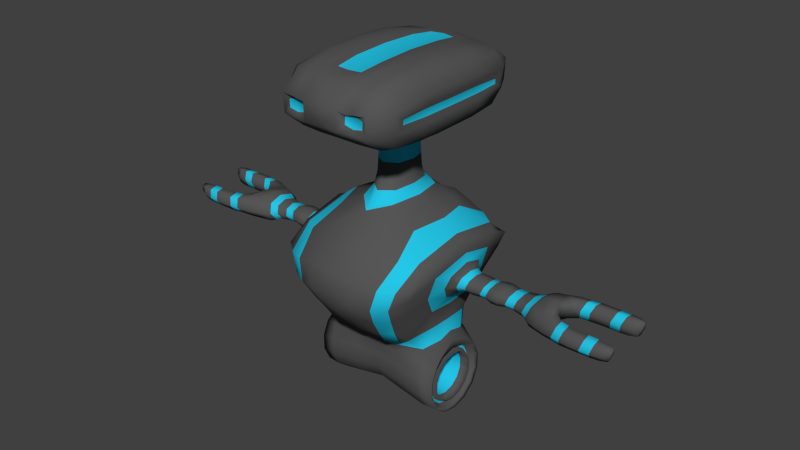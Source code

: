 # Source: helperBot.blend  (saved by Blender 2.75.0; exported with 4.5.12 LTS)
import bpy
from mathutils import Matrix  # noqa: F401  (used for matrix-valued properties, if any)

bpy.ops.wm.read_factory_settings(use_empty=True)
scene = bpy.context.scene
scene.name = 'Scene'

# ---- collections
col_collection_1 = bpy.data.collections.new('Collection 1'); scene.collection.children.link(col_collection_1)

# ---- materials (node trees are filled in below, after node groups)
mat_helperbody = bpy.data.materials.new('HelperBody')
mat_helperbody.alpha_threshold = 0.0
mat_helperbody.use_transparent_shadow = False
mat_helperbody.diffuse_color = (0.09463, 0.09463, 0.09463, 1.0)
mat_helperbody.roughness = 0.5
mat_helperlights = bpy.data.materials.new('HelperLights')
mat_helperlights.alpha_threshold = 0.0
mat_helperlights.use_transparent_shadow = False
mat_helperlights.diffuse_color = (0.01857, 0.5684, 0.8, 1.0)
mat_helperlights.specular_color = (0.0147, 0.7832, 1.0)
mat_helperlights.roughness = 0.5

# ---- material node trees

# ---- world
world_world = bpy.data.worlds.new('World'); scene.world = world_world
world_world.color = (0.05088, 0.05088, 0.05088)
world_world.use_sun_shadow = False
world_world.sun_shadow_jitter_overblur = 0.0
world_world.cycles.sampling_method = 'MANUAL'
world_world.cycles.sample_map_resolution = 256

# ---- meshes
me_torus = bpy.data.meshes.new('Torus')
me_torus.from_pydata([(2.566, 1.781e-05, -1.639), (2.152, 1.527e-06, -1.146), (1.048, -1.341e-07, -1.094), (2.167, -0.8232, 2.007), (2.566, 0.6025, -1.501), (2.152, 0.3751, -1.06), (1.048, 0.3519, -1.014), (1.579, 1.793, 1.803), (1.975, 1.127, 1.198), (0.9011, 1.403, -0.3167), (2.566, 1.086, -1.116), (2.152, 0.676, -0.8205), (1.048, 0.6341, -0.789), (2.566, 1.354, -0.5592), (2.152, 0.8429, -0.4739), (1.048, 0.7907, -0.4639), (2.315, 0.5533, 1.434), (2.316, -0.0002945, 1.57), (2.566, 1.354, 0.05882), (2.152, 0.8429, -0.08908), (1.048, 0.7907, -0.1029), (2.315, -0.5553, 1.433), (1.975, -1.127, 1.198), (2.016, -1.475, 0.1586), (2.558, 1.129, 0.5739), (2.152, 0.676, 0.2576), (1.048, 0.6341, 0.2223), (2.02, -0.6469, -1.496), (2.02, -1.166, -1.082), (2.506, 0.7572, 0.9395), (2.151, 0.3824, 0.4906), (1.048, 0.3519, 0.4473), (2.02, 0.6469, -1.496), (1.983, 1.324, 0.7251), (2.447, -0.0003668, 1.241), (2.145, -0.0001014, 0.5904), (1.048, 1.341e-07, 0.5276), (2.016, 1.475, 0.1586), (2.02, 1.454, -0.4841), (1.983, -1.325, 0.7244), (2.167, 0.8232, 2.007), (2.506, -0.7581, 0.9387), (2.151, -0.3824, 0.4906), (1.048, -0.3519, 0.4473), (2.02, 1.454e-05, -1.643), (2.02, -1.454, -0.4841), (2.558, -1.129, 0.5739), (2.152, -0.676, 0.2576), (1.048, -0.6341, 0.2223), (2.02, 1.166, -1.082), (2.566, -1.354, 0.05882), (2.152, -0.8429, -0.08908), (1.048, -0.7907, -0.1029), (2.566, -1.354, -0.5592), (2.152, -0.8429, -0.4739), (1.048, -0.7907, -0.4639), (2.566, -1.086, -1.116), (2.152, -0.676, -0.8205), (1.048, -0.6341, -0.789), (2.566, -0.6025, -1.501), (2.152, -0.3751, -1.06), (1.048, -0.3519, -1.014), (2.203, -0.000734, 2.021), (1.573, -1.96, 1.761), (0.9538, 2.721, 2.962), (0.9011, 4.709e-06, -1.435), (4.217, 0.3676, 3.574), (1.85, -2.682, 2.972), (2.505, 1.455, 3.594), (2.505, -1.554, 3.594), (2.258, 2.03, 3.232), (2.492, -0.0009613, 5.467), (2.642, 2.65, 4.513), (2.446, 1.945, 5.113), (2.788, -1.699, 4.987), (2.305, -3.005, 4.395), (0.9, -1.34, 0.7983), (0.8834, 1.442, 1.174), (0.9011, -1.403, -0.3167), (0.9011, 0.6242, -1.293), (1.135, -2.164, 1.708), (0.9011, -0.6242, -1.293), (0.8996, -1.421, 0.3069), (1.132, 1.868, 1.704), (0.8834, -1.49, 1.173), (0.8996, 1.421, 0.3069), (0.7394, -3.227, 2.971), (0.9011, 1.125, -0.8935), (0.9011, -1.125, -0.8935), (0.9, 1.34, 0.7983), (1.239, 1.294e-06, 6.184), (1.083, 3.172, 4.552), (1.229, 2.313, 5.507), (1.228, -2.378, 5.506), (1.04, -3.388, 4.542), (2.284, 6.072e-07, 2.697), (2.284, 0.9957, 2.791), (2.284, -1.034, 2.791), (1.671, 1.944, 2.264), (1.682, -2.284, 2.254), (1.178, -2.497, 2.198), (1.189, 2.029, 2.217), (0.8833, 1.354e-06, 6.424), (0.7239, 2.181, 5.827), (0.7239, -2.244, 5.827), (1.634, 1.237, 5.756), (1.633, -1.236, 5.754), (0.6255, -1.153, 6.356), (0.6255, 1.153, 6.356), (0.6383, 1.4e-06, 6.77), (0.4717, -0.7886, 6.72), (0.4717, 0.7886, 6.72), (0.6143, 1.532e-06, 7.182), (0.4343, -0.6552, 7.178), (0.4343, 0.6552, 7.178), (0.6245, 1.691e-06, 7.676), (0.4475, -0.5976, 7.649), (0.4475, 0.5976, 7.649), (0.6349, 1.846e-06, 8.229), (0.4563, -0.5412, 8.216), (0.4563, 0.5412, 8.216), (0.7506, -0.02623, 8.65), (0.5773, -0.6533, 8.66), (0.5773, 0.6011, 8.66), (1.112, -0.07848, 8.799), (0.8898, -1.402, 8.859), (0.8898, 1.235, 8.86), (1.211, -0.1047, 11.55), (1.213, -1.504, 11.48), (1.213, 1.295, 11.48), (0.8334, -2.944, 9.16), (0.6458, -2.624, 11.33), (0.9595, 2.662, 9.16), (0.6458, 2.417, 11.33), (2.194, -0.1047, 11.16), (2.077, -0.1047, 9.155), (2.071, -1.429, 9.161), (2.071, 1.22, 9.161), (2.186, -1.429, 11.13), (2.186, 1.22, 11.13), (2.021, -2.6, 9.24), (2.125, -2.6, 11.02), (2.125, 2.392, 11.02), (2.021, 2.392, 9.24), (2.361, -0.1047, 10.46), (2.324, -0.1047, 9.83), (0.6641, -3.813, 9.831), (0.6879, -3.813, 10.51), (0.9565, 3.832, 10.37), (0.9446, 3.832, 9.98), (2.331, 1.25, 10.45), (2.295, 1.251, 9.82), (2.295, -1.46, 9.82), (2.331, -1.459, 10.45), (2.238, -2.671, 9.941), (2.259, -2.669, 10.3), (2.259, 2.462, 10.3), (2.238, 2.464, 9.941), (1.634, 1.256, 8.908), (1.771, 1.295, 11.4), (1.767, -0.1047, 11.47), (1.657, -0.1047, 8.856), (1.771, -1.503, 11.4), (1.65, 2.699, 9.167), (1.65, -2.876, 9.167), (1.755, -2.876, 11.14), (1.755, 2.699, 11.14), (1.634, -1.465, 8.908), (1.473, 3.84, 10.01), (1.488, 3.84, 10.3), (1.735, -3.634, 10.49), (1.698, -3.634, 9.804), (0.8049, -3.56, 10.02), (0.8188, -3.56, 10.32), (1.523, -3.56, 10.3), (1.505, -3.56, 10.01), (2.069, -3.086, 3.682), (2.762, -1.477, 4.455), (2.888, 1.152e-06, 4.853), (2.762, 1.424, 4.455), (2.064, 2.744, 3.692), (1.525, -3.363, 3.618), (1.529, 2.865, 3.614), (3.499, 0.3434, 3.601), (3.561, 0.4865, 3.841), (3.64, -0.385, 4.072), (3.561, -0.4865, 3.841), (6.262, 0.6965, 3.476), (3.476, 6.09e-07, 3.521), (3.499, -0.3434, 3.601), (3.668, 8.291e-07, 4.181), (3.64, 0.385, 4.072), (4.285, 0.5356, 3.836), (4.368, -0.4124, 4.093), (4.285, -0.5356, 3.836), (3.78, 0.3087, 3.619), (4.192, 7.871e-07, 3.486), (4.217, -0.3676, 3.574), (4.402, 1.001e-06, 4.208), (4.368, 0.4124, 4.093), (6.351, 1.0, 3.847), (6.478, -0.7905, 4.239), (6.344, -1.029, 3.848), (6.606, -0.01048, 3.982), (6.339, -0.01035, 3.505), (6.256, -0.7143, 3.477), (6.585, -0.01029, 4.355), (6.484, 0.7729, 4.239), (3.84, 0.4723, 3.829), (3.909, 0.353, 4.063), (3.944, 8.582e-07, 4.155), (3.76, 6.827e-07, 3.535), (3.78, -0.3087, 3.619), (3.84, -0.4723, 3.829), (3.909, -0.353, 4.063), (4.053, 0.4679, 3.829), (4.157, 9.015e-07, 4.152), (3.975, 7.451e-07, 3.527), (3.994, 0.3065, 3.621), (4.122, 0.3509, 4.061), (3.994, -0.3065, 3.621), (4.053, -0.4679, 3.829), (4.122, -0.3509, 4.061), (2.545, 6.847e-07, 3.215), (2.875, -0.7898, 4.27), (2.875, 0.7898, 4.27), (2.935, 1.009e-06, 4.526), (2.583, -0.6499, 3.318), (2.702, -0.9177, 3.796), (2.702, 0.9177, 3.796), (2.583, 0.6499, 3.318), (3.156, 6.855e-07, 3.524), (3.312, -0.3691, 4.076), (3.348, 8.27e-07, 4.171), (3.239, 0.4931, 3.831), (3.312, 0.3691, 4.076), (3.177, -0.3223, 3.612), (3.239, -0.4931, 3.831), (3.177, 0.3223, 3.612), (3.061, 0.466, 4.136), (2.892, -0.4014, 3.556), (2.969, -0.6075, 3.831), (2.892, 0.4014, 3.556), (2.868, 7.004e-07, 3.439), (3.061, -0.466, 4.136), (3.105, 8.941e-07, 4.254), (2.969, 0.6075, 3.831), (4.913, 0.3542, 4.062), (4.948, -4.363e-05, 4.154), (4.765, -4.379e-05, 3.526), (4.784, 0.3089, 3.619), (4.844, 0.4705, 3.829), (4.784, -0.309, 3.619), (4.844, -0.4708, 3.829), (4.913, -0.3543, 4.062), (5.941, -0.0005941, 4.3), (5.704, 0.4699, 3.51), (5.79, 0.7008, 3.828), (5.895, 0.5415, 4.166), (5.68, -0.0005943, 3.399), (5.703, -0.475, 3.51), (5.789, -0.7089, 3.828), (5.894, -0.5465, 4.166), (7.477, -1.171, 4.168), (7.389, -1.271, 3.87), (7.389, -0.6673, 3.992), (7.313, -0.7737, 3.669), (7.313, -1.091, 3.603), (7.477, -0.8301, 4.24), (8.576, -1.187, 4.157), (8.492, -1.289, 3.871), (8.492, -0.7108, 3.988), (8.42, -0.818, 3.682), (8.42, -1.113, 3.621), (8.576, -0.873, 4.222), (9.157, -1.116, 4.135), (9.117, -1.118, 3.914), (9.117, -0.8844, 3.956), (9.026, -0.8935, 3.72), (9.026, -1.052, 3.683), (9.157, -0.9382, 4.177), (7.333, 0.9915, 3.57), (7.417, 1.181, 3.864), (7.417, 0.5362, 3.998), (7.333, 0.6492, 3.643), (7.515, 0.7117, 4.272), (7.515, 1.08, 4.193), (8.431, 1.007, 3.577), (8.514, 1.2, 3.863), (8.514, 0.558, 3.997), (8.431, 0.6763, 3.647), (8.609, 0.7393, 4.265), (8.609, 1.092, 4.191), (9.026, 0.9402, 3.643), (9.126, 1.009, 3.911), (9.126, 0.75, 3.96), (9.026, 0.7543, 3.687), (9.179, 0.8059, 4.216), (9.179, 1.015, 4.167), (6.748, -1.136, 3.849), (6.848, -0.993, 4.218), (6.869, -0.5315, 4.298), (6.785, -0.3943, 4.005), (6.665, -0.4829, 3.594), (6.655, -0.9069, 3.553), (7.082, -1.216, 3.861), (7.17, -1.084, 4.181), (7.17, -0.768, 4.245), (7.082, -0.5688, 3.994), (7.001, -0.7041, 3.661), (7.001, -1.007, 3.6), (7.822, -0.8763, 4.233), (7.738, -0.6841, 3.99), (7.66, -1.107, 3.612), (7.738, -1.307, 3.863), (7.822, -1.18, 4.172), (7.66, -0.814, 3.671), (8.218, -0.8798, 4.229), (8.058, -1.11, 3.616), (8.218, -1.183, 4.167), (8.058, -0.8196, 3.674), (8.135, -0.694, 3.99), (8.135, -1.305, 3.865), (8.91, -1.158, 4.158), (8.91, -0.9021, 4.208), (8.76, -0.8385, 3.692), (8.76, -1.097, 3.641), (8.844, -0.755, 3.979), (8.844, -1.244, 3.877), (6.797, 0.3478, 4.007), (6.883, 0.4873, 4.306), (6.667, 0.8588, 3.545), (6.675, 0.4375, 3.587), (6.864, 0.9473, 4.224), (6.762, 1.091, 3.848), (7.102, 0.4718, 3.998), (7.016, 0.9284, 3.577), (7.102, 1.146, 3.856), (7.196, 0.683, 4.267), (7.016, 0.6144, 3.643), (7.196, 1.01, 4.199), (7.772, 0.5385, 3.998), (7.865, 0.7498, 4.268), (7.684, 0.6805, 3.642), (7.772, 1.214, 3.856), (7.684, 0.9965, 3.577), (7.865, 1.077, 4.2), (8.164, 0.5453, 3.998), (8.078, 0.6837, 3.644), (8.164, 1.213, 3.858), (8.258, 1.081, 4.197), (8.258, 0.7511, 4.266), (8.078, 0.9989, 3.579), (8.763, 0.9873, 3.595), (8.763, 0.6981, 3.654), (8.937, 0.7721, 4.254), (8.937, 1.057, 4.196), (8.86, 0.5999, 3.988), (8.86, 1.158, 3.868), (6.152, -0.001783, 4.381), (5.873, 0.5824, 3.465), (5.975, 0.8669, 3.826), (6.095, 0.6511, 4.228), (5.85, -0.001783, 3.344), (5.871, -0.5929, 3.465), (5.973, -0.8769, 3.826), (6.093, -0.6616, 4.228), (5.245, 0.3647, 4.062), (5.096, -0.0002153, 3.532), (5.114, -0.3152, 3.612), (5.173, -0.4743, 3.832), (5.245, -0.3653, 4.062), (5.277, -0.0002151, 4.157), (5.114, 0.3145, 3.612), (5.173, 0.4713, 3.832), (4.63, 0.4117, 4.095), (4.454, -9.358e-06, 3.482), (4.479, -0.3672, 3.576), (4.547, -0.5405, 3.835), (4.63, -0.4117, 4.095), (4.665, -9.134e-06, 4.208), (4.479, 0.3672, 3.576), (4.547, 0.5405, 3.835), (5.678, -0.0005226, 4.211), (5.488, 0.3742, 3.576), (5.557, 0.5577, 3.831), (5.64, 0.4244, 4.1), (5.464, -0.0005228, 3.475), (5.488, -0.3779, 3.576), (5.557, -0.5621, 3.831), (5.64, -0.4281, 4.1), (2.145, -2.911, 9.772), (2.186, -2.911, 10.47), (2.186, 2.729, 10.47), (2.145, 2.729, 9.772), (2.336, 1.294, 10.7), (2.27, 1.295, 9.565), (2.27, -1.504, 9.565), (2.336, -1.502, 10.7), (2.303, -0.1047, 9.576), (2.369, -0.1047, 10.71), (2.283, -0.1047, 10.28), (2.268, -0.1047, 10.01), (2.254, 1.251, 10.27), (2.238, 1.251, 10.0), (2.238, -1.459, 10.0), (2.254, -1.459, 10.27), (2.201, -2.484, 10.03), (2.212, -2.482, 10.21), (2.212, 2.275, 10.21), (2.201, 2.277, 10.03), (0.9538, 3.666, 9.589), (0.9972, 3.666, 10.76), (1.69, 3.536, 9.765), (1.732, 3.536, 10.52), (0.8218, -1.437, 11.47), (0.8201, -0.1047, 11.52), (0.8218, 1.228, 11.47), (0.8694, -2.932, 11.2), (0.9698, 2.749, 11.2), (0.5303, -0.1047, 11.46), (0.5296, -1.502, 11.41), (0.5296, 1.293, 11.41), (0.4726, -2.421, 11.3), (0.4726, 2.213, 11.3), (2.488, 0.9806, 0.4886), (2.49, 0.7538, 0.3089), (2.491, 1.205, 0.00703), (2.492, 0.931, -0.06702), (2.47, 0.5721, 0.8056), (2.483, 0.4215, 0.5811), (2.491, 1.205, -0.5429), (2.492, 0.931, -0.492), (2.491, -1.205, 0.00703), (2.492, -0.931, -0.06702), (2.491, -0.9661, -1.038), (2.492, -0.7466, -0.8749), (2.488, -0.9805, 0.4886), (2.49, -0.7538, 0.3089), (2.47, -0.5724, 0.8056), (2.483, -0.4217, 0.5811), (2.491, -0.5361, -1.381), (2.492, -0.4143, -1.14), (2.45, -0.0005012, 0.9229), (2.482, -9.843e-05, 0.6688), (2.491, 0.9661, -1.038), (2.492, 0.7466, -0.8749), (2.491, -1.205, -0.5429), (2.492, -0.931, -0.492), (2.491, 1.424e-05, -1.504), (2.492, 4.46e-06, -1.234), (2.491, 0.5362, -1.381), (2.492, 0.4143, -1.14), (2.261, 0.9049, 0.4206), (2.263, 0.8295, 0.3693), (2.264, 1.11, -0.02218), (2.264, 1.025, -0.04544), (2.246, 0.5156, 0.7247), (2.253, 0.4779, 0.6545), (2.264, 1.11, -0.529), (2.264, 1.025, -0.5135), (2.264, -1.11, -0.02218), (2.264, -1.025, -0.04544), (2.264, -0.8904, -0.9857), (2.264, -0.8223, -0.9352), (2.261, -0.9049, 0.4206), (2.263, -0.8295, 0.3693), (2.246, -0.516, 0.7247), (2.253, -0.4781, 0.6545), (2.264, -0.4941, -1.302), (2.264, -0.4563, -1.227), (2.237, -0.0002988, 0.8377), (2.24, -0.0003021, 0.7606), (2.264, 0.8904, -0.9857), (2.264, 0.8223, -0.9352), (2.264, -1.11, -0.529), (2.264, -1.025, -0.5135), (2.264, 1.035e-05, -1.415), (2.264, 7.098e-06, -1.331), (2.264, 0.4942, -1.302), (2.264, 0.4563, -1.227), (0.5458, 3.458, 3.055), (0.4751, 3.468, 4.291), (0.2394, 3.469, 2.56), (0.6629, 3.458, 3.767), (0.807, 3.505, 4.357), (0.5132, 3.159, 2.472), (0.7894, 3.205, 3.029), (0.9661, 3.393, 3.772), (2.532, -2.568, 3.998), (2.645, -2.751, 4.519), (2.043, 1.65, 2.448), (1.752, 1.529, 1.719), (0.8669, -1.934, 1.622), (1.758, -1.64, 1.704), (0.8755, 1.718, 1.633), (2.05, -1.816, 2.43), (2.266, -2.262, 3.22), (2.788, 1.699, 4.986), (2.301, 2.867, 4.402), (2.447, -1.954, 5.116), (2.858, 1.173e-06, 5.294), (2.525, 2.388, 3.998), (1.844, 2.24, 2.976), (1.892, 2.317, 5.185), (1.734, 3.037, 4.401), (1.382, 1.251, 5.998), (1.391, -1.251, 5.998), (1.952, 1.289e-06, 5.879), (1.73, -3.26, 4.401), (1.898, -2.375, 5.178), (0.65, -2.656, 2.206), (1.31, -2.956, 2.886), (0.6713, 2.362, 2.193), (1.313, 2.343, 2.881), (0.8678, -3.618, 3.719), (1.129, 3.064, 3.702), (1.492, 1.295, 11.44), (1.385, -0.09157, 8.827), (1.312, -2.904, 11.17), (1.362, 2.724, 11.17), (1.262, -1.433, 8.883), (1.262, 1.246, 8.884), (1.489, -0.1047, 11.51), (1.492, -1.504, 11.44), (1.305, 2.68, 9.164), (1.242, -2.91, 9.164), (1.322, 3.601, 9.677), (1.365, 3.601, 10.64), (1.212, -3.723, 10.5), (1.181, -3.723, 9.818), (1.171, -3.56, 10.4), (1.155, -3.56, 9.942), (1.209, 3.836, 9.994), (1.222, 3.836, 10.34), (0.9571, 3.641, 10.37), (0.9452, 3.641, 9.98), (1.21, 3.645, 9.994), (1.474, 3.649, 10.01), (1.223, 3.645, 10.34), (1.488, 3.649, 10.3), (0.0, -1.589e-07, -1.272), (-2.566, 1.781e-05, -1.639), (-2.152, 1.527e-06, -1.146), (-1.048, -1.341e-07, -1.094), (0.0, 1.802, 1.618), (-2.167, -0.8232, 2.007), (0.0, 0.5847, -1.139), (-2.566, 0.6025, -1.501), (-2.152, 0.3751, -1.06), (-1.048, 0.3519, -1.014), (-1.579, 1.793, 1.803), (-1.975, 1.127, 1.198), (-0.9011, 1.403, -0.3167), (0.0, 1.054, -0.765), (-2.566, 1.086, -1.116), (-2.152, 0.676, -0.8205), (-1.048, 0.6341, -0.789), (0.0, -3.377, 3.042), (0.0, 1.425, 1.194), (0.0, 1.314, -0.2247), (-2.566, 1.354, -0.5592), (-2.152, 0.8429, -0.4739), (-1.048, 0.7907, -0.4639), (-2.315, 0.5533, 1.434), (-2.316, -0.0002945, 1.57), (0.0, -1.511, 1.194), (0.0, 1.347, 0.345), (-2.566, 1.354, 0.05882), (-2.152, 0.8429, -0.08908), (-1.048, 0.7907, -0.1029), (-2.315, -0.5553, 1.433), (-1.975, -1.127, 1.198), (-2.016, -1.475, 0.1586), (0.0, 1.35, 0.8206), (-2.558, 1.129, 0.5739), (-2.152, 0.676, 0.2576), (-1.048, 0.6341, 0.2223), (-2.02, -0.6469, -1.496), (-2.02, -1.166, -1.082), (-2.506, 0.7572, 0.9395), (-2.151, 0.3824, 0.4906), (-1.048, 0.3519, 0.4473), (-2.02, 0.6469, -1.496), (-1.983, 1.324, 0.7251), (-2.447, -0.0003668, 1.241), (-2.145, -0.0001014, 0.5904), (-1.048, 1.341e-07, 0.5276), (-2.016, 1.475, 0.1586), (-2.02, 1.454, -0.4841), (-1.983, -1.325, 0.7244), (-2.167, 0.8232, 2.007), (-2.506, -0.7581, 0.9387), (-2.151, -0.3824, 0.4906), (-1.048, -0.3519, 0.4473), (-2.02, 1.454e-05, -1.643), (-2.02, -1.454, -0.4841), (0.0, -1.35, 0.8206), (-2.558, -1.129, 0.5739), (-2.152, -0.676, 0.2576), (-1.048, -0.6341, 0.2223), (-2.02, 1.166, -1.082), (0.0, -0.3447, -0.9992), (0.0, -0.6211, -0.7787), (0.0, -1.347, 0.345), (-2.566, -1.354, 0.05882), (-2.152, -0.8429, -0.08908), (-1.048, -0.7907, -0.1029), (0.0, -0.7746, -0.4602), (0.0, -0.7746, -0.1066), (0.0, -0.6211, 0.212), (0.0, -1.314, -0.2247), (-2.566, -1.354, -0.5592), (-2.152, -0.8429, -0.4739), (-1.048, -0.7907, -0.4639), (0.0, -0.3447, 0.4324), (0.0, 1.093e-07, 0.5111), (0.0, 0.3447, 0.4324), (0.0, -1.054, -0.765), (-2.566, -1.086, -1.116), (-2.152, -0.676, -0.8205), (-1.048, -0.6341, -0.789), (0.0, 0.6211, 0.212), (0.0, 0.7746, -0.1066), (0.0, 0.7746, -0.4602), (0.0, -0.5847, -1.139), (-2.566, -0.6025, -1.501), (-2.152, -0.3751, -1.06), (-1.048, -0.3519, -1.014), (0.0, 0.6211, -0.7787), (0.0, 0.3447, -0.9992), (0.0, -1.093e-07, -1.078), (0.0, -2.128, 1.618), (-2.203, -0.000734, 2.021), (-1.573, -1.96, 1.761), (-0.9538, 2.721, 2.962), (-0.9011, 4.709e-06, -1.435), (-4.217, 0.3676, 3.574), (-1.85, -2.682, 2.972), (-2.505, 1.455, 3.594), (-2.505, -1.554, 3.594), (-2.258, 2.03, 3.232), (0.0, 0.9619, 7.133), (-2.492, -0.0009613, 5.467), (0.0, 3.257, 4.947), (-2.642, 2.65, 4.513), (0.0, -2.437, 5.698), (0.0, -3.575, 4.645), (-2.446, 1.945, 5.113), (0.0, 2.319, 5.698), (-2.788, -1.699, 4.987), (-2.305, -3.005, 4.395), (-0.9, -1.34, 0.7983), (-0.8834, 1.442, 1.174), (-0.9011, -1.403, -0.3167), (-0.9011, 0.6242, -1.293), (-1.135, -2.164, 1.708), (-0.9011, -0.6242, -1.293), (-0.8996, -1.421, 0.3069), (-1.132, 1.868, 1.704), (-0.8834, -1.49, 1.173), (-0.8996, 1.421, 0.3069), (-0.7394, -3.227, 2.971), (-0.9011, 1.125, -0.8935), (-0.9011, -1.125, -0.8935), (-0.9, 1.34, 0.7983), (-1.239, 1.294e-06, 6.184), (-1.083, 3.172, 4.552), (-1.229, 2.313, 5.507), (-1.228, -2.378, 5.506), (-1.04, -3.388, 4.542), (-2.284, 6.072e-07, 2.697), (-2.284, 0.9957, 2.791), (0.0, 2.469, 2.009), (-2.284, -1.034, 2.791), (-1.671, 1.944, 2.264), (0.0, -2.748, 2.28), (-1.682, -2.284, 2.254), (-1.178, -2.497, 2.198), (-1.189, 2.029, 2.217), (0.0, 1.699, 6.193), (0.0, -1.761, 6.193), (-0.8833, 1.354e-06, 6.424), (-0.7239, 2.181, 5.827), (-0.7239, -2.244, 5.827), (-1.634, 1.237, 5.756), (-1.633, -1.236, 5.754), (-0.6255, -1.153, 6.356), (-0.6255, 1.153, 6.356), (0.0, 1.186, 6.73), (0.0, 0.8781, 7.658), (0.0, -1.186, 6.73), (-0.6383, 1.4e-06, 6.77), (-0.4717, -0.7886, 6.72), (-0.4717, 0.7886, 6.72), (0.0, -0.9619, 7.133), (-0.6143, 1.532e-06, 7.182), (-0.4343, -0.6552, 7.178), (-0.4343, 0.6552, 7.178), (0.0, 0.9983, 8.621), (0.0, -0.8781, 7.658), (-0.6245, 1.691e-06, 7.676), (-0.4475, -0.5976, 7.649), (-0.4475, 0.5976, 7.649), (0.0, 0.7954, 8.205), (0.0, 1.496, 8.914), (0.0, -0.7954, 8.205), (-0.6349, 1.846e-06, 8.229), (-0.4563, -0.5412, 8.216), (-0.4563, 0.5412, 8.216), (0.0, -1.468, 11.33), (0.0, -1.068, 8.619), (-0.7506, -0.02623, 8.65), (-0.5773, -0.6533, 8.66), (-0.5773, 0.6011, 8.66), (0.0, -3.037, 9.219), (0.0, -1.775, 8.914), (-1.112, -0.07848, 8.799), (-0.8898, -1.402, 8.859), (-0.8898, 1.235, 8.86), (0.0, -0.1045, 11.44), (0.0, 1.26, 11.33), (-1.211, -0.1047, 11.55), (-1.213, -1.504, 11.48), (-1.213, 1.295, 11.48), (-0.8334, -2.944, 9.16), (0.0, -3.439, 11.07), (-0.6458, -2.624, 11.33), (0.0, 2.83, 9.221), (0.0, 3.232, 11.07), (-0.9595, 2.662, 9.16), (-0.6458, 2.417, 11.33), (-2.194, -0.1047, 11.16), (-2.077, -0.1047, 9.155), (-2.071, -1.429, 9.161), (-2.071, 1.22, 9.161), (-2.186, -1.429, 11.13), (-2.186, 1.22, 11.13), (-2.021, -2.6, 9.24), (-2.125, -2.6, 11.02), (-2.125, 2.392, 11.02), (-2.021, 2.392, 9.24), (-2.361, -0.1047, 10.46), (-2.324, -0.1047, 9.83), (-0.6641, -3.813, 9.831), (-0.6879, -3.813, 10.51), (0.0, -3.75, 10.54), (0.0, -3.828, 9.846), (0.0, 3.485, 9.585), (0.0, 3.548, 10.8), (-0.9565, 3.832, 10.37), (-0.9446, 3.832, 9.98), (-2.331, 1.25, 10.45), (-2.295, 1.251, 9.82), (-2.295, -1.46, 9.82), (-2.331, -1.459, 10.45), (-2.238, -2.671, 9.941), (-2.259, -2.669, 10.3), (-2.259, 2.462, 10.3), (-2.238, 2.464, 9.941), (-1.634, 1.256, 8.908), (-1.771, 1.295, 11.4), (-1.767, -0.1047, 11.47), (-1.657, -0.1047, 8.856), (-1.771, -1.503, 11.4), (-1.65, 2.699, 9.167), (-1.65, -2.876, 9.167), (-1.755, -2.876, 11.14), (-1.755, 2.699, 11.14), (-1.634, -1.465, 8.908), (-1.473, 3.84, 10.01), (-1.488, 3.84, 10.3), (-1.735, -3.634, 10.49), (-1.698, -3.634, 9.804), (-0.8049, -3.56, 10.02), (-0.8188, -3.56, 10.32), (-1.523, -3.56, 10.3), (-1.505, -3.56, 10.01), (-2.069, -3.086, 3.682), (-2.762, -1.477, 4.455), (-2.888, 1.152e-06, 4.853), (0.0, -3.621, 3.824), (-2.762, 1.424, 4.455), (-2.064, 2.744, 3.692), (-1.525, -3.363, 3.618), (-1.529, 2.865, 3.614), (-3.499, 0.3434, 3.601), (-3.561, 0.4865, 3.841), (-3.64, -0.385, 4.072), (-3.561, -0.4865, 3.841), (-6.262, 0.6965, 3.476), (-3.476, 6.09e-07, 3.521), (-3.499, -0.3434, 3.601), (-3.668, 8.291e-07, 4.181), (-3.64, 0.385, 4.072), (-4.285, 0.5356, 3.836), (-4.368, -0.4124, 4.093), (-4.285, -0.5356, 3.836), (-3.78, 0.3087, 3.619), (-4.192, 7.871e-07, 3.486), (-4.217, -0.3676, 3.574), (-4.402, 1.001e-06, 4.208), (-4.368, 0.4124, 4.093), (-6.351, 1.0, 3.847), (-6.478, -0.7905, 4.239), (-6.344, -1.029, 3.848), (-6.606, -0.01048, 3.982), (-6.339, -0.01035, 3.505), (-6.256, -0.7143, 3.477), (-6.585, -0.01029, 4.355), (-6.484, 0.7729, 4.239), (-3.84, 0.4723, 3.829), (-3.909, 0.353, 4.063), (-3.944, 8.582e-07, 4.155), (-3.76, 6.827e-07, 3.535), (-3.78, -0.3087, 3.619), (-3.84, -0.4723, 3.829), (-3.909, -0.353, 4.063), (-4.053, 0.4679, 3.829), (-4.157, 9.015e-07, 4.152), (-3.975, 7.451e-07, 3.527), (-3.994, 0.3065, 3.621), (-4.122, 0.3509, 4.061), (-3.994, -0.3065, 3.621), (-4.053, -0.4679, 3.829), (-4.122, -0.3509, 4.061), (-2.545, 6.847e-07, 3.215), (-2.875, -0.7898, 4.27), (-2.875, 0.7898, 4.27), (-2.935, 1.009e-06, 4.526), (-2.583, -0.6499, 3.318), (-2.702, -0.9177, 3.796), (-2.702, 0.9177, 3.796), (-2.583, 0.6499, 3.318), (-3.156, 6.855e-07, 3.524), (-3.312, -0.3691, 4.076), (-3.348, 8.27e-07, 4.171), (-3.239, 0.4931, 3.831), (-3.312, 0.3691, 4.076), (-3.177, -0.3223, 3.612), (-3.239, -0.4931, 3.831), (-3.177, 0.3223, 3.612), (-3.061, 0.466, 4.136), (-2.892, -0.4014, 3.556), (-2.969, -0.6075, 3.831), (-2.892, 0.4014, 3.556), (-2.868, 7.004e-07, 3.439), (-3.061, -0.466, 4.136), (-3.105, 8.941e-07, 4.254), (-2.969, 0.6075, 3.831), (-4.913, 0.3542, 4.062), (-4.948, -4.363e-05, 4.154), (-4.765, -4.379e-05, 3.526), (-4.784, 0.3089, 3.619), (-4.844, 0.4705, 3.829), (-4.784, -0.309, 3.619), (-4.844, -0.4708, 3.829), (-4.913, -0.3543, 4.062), (-5.941, -0.0005941, 4.3), (-5.704, 0.4699, 3.51), (-5.79, 0.7008, 3.828), (-5.895, 0.5415, 4.166), (-5.68, -0.0005943, 3.399), (-5.703, -0.475, 3.51), (-5.789, -0.7089, 3.828), (-5.894, -0.5465, 4.166), (-7.477, -1.171, 4.168), (-7.389, -1.271, 3.87), (-7.389, -0.6673, 3.992), (-7.313, -0.7737, 3.669), (-7.313, -1.091, 3.603), (-7.477, -0.8301, 4.24), (-8.576, -1.187, 4.157), (-8.492, -1.289, 3.871), (-8.492, -0.7108, 3.988), (-8.42, -0.818, 3.682), (-8.42, -1.113, 3.621), (-8.576, -0.873, 4.222), (-9.157, -1.116, 4.135), (-9.117, -1.118, 3.914), (-9.117, -0.8844, 3.956), (-9.026, -0.8935, 3.72), (-9.026, -1.052, 3.683), (-9.157, -0.9382, 4.177), (-7.333, 0.9915, 3.57), (-7.417, 1.181, 3.864), (-7.417, 0.5362, 3.998), (-7.333, 0.6492, 3.643), (-7.515, 0.7117, 4.272), (-7.515, 1.08, 4.193), (-8.431, 1.007, 3.577), (-8.514, 1.2, 3.863), (-8.514, 0.558, 3.997), (-8.431, 0.6763, 3.647), (-8.609, 0.7393, 4.265), (-8.609, 1.092, 4.191), (-9.026, 0.9402, 3.643), (-9.126, 1.009, 3.911), (-9.126, 0.75, 3.96), (-9.026, 0.7543, 3.687), (-9.179, 0.8059, 4.216), (-9.179, 1.015, 4.167), (-6.748, -1.136, 3.849), (-6.848, -0.993, 4.218), (-6.869, -0.5315, 4.298), (-6.785, -0.3943, 4.005), (-6.665, -0.4829, 3.594), (-6.655, -0.9069, 3.553), (-7.082, -1.216, 3.861), (-7.17, -1.084, 4.181), (-7.17, -0.768, 4.245), (-7.082, -0.5688, 3.994), (-7.001, -0.7041, 3.661), (-7.001, -1.007, 3.6), (-7.822, -0.8763, 4.233), (-7.738, -0.6841, 3.99), (-7.66, -1.107, 3.612), (-7.738, -1.307, 3.863), (-7.822, -1.18, 4.172), (-7.66, -0.814, 3.671), (-8.218, -0.8798, 4.229), (-8.058, -1.11, 3.616), (-8.218, -1.183, 4.167), (-8.058, -0.8196, 3.674), (-8.135, -0.694, 3.99), (-8.135, -1.305, 3.865), (-8.91, -1.158, 4.158), (-8.91, -0.9021, 4.208), (-8.76, -0.8385, 3.692), (-8.76, -1.097, 3.641), (-8.844, -0.755, 3.979), (-8.844, -1.244, 3.877), (-6.797, 0.3478, 4.007), (-6.883, 0.4873, 4.306), (-6.667, 0.8588, 3.545), (-6.675, 0.4375, 3.587), (-6.864, 0.9473, 4.224), (-6.762, 1.091, 3.848), (-7.102, 0.4718, 3.998), (-7.016, 0.9284, 3.577), (-7.102, 1.146, 3.856), (-7.196, 0.683, 4.267), (-7.016, 0.6144, 3.643), (-7.196, 1.01, 4.199), (-7.772, 0.5385, 3.998), (-7.865, 0.7498, 4.268), (-7.684, 0.6805, 3.642), (-7.772, 1.214, 3.856), (-7.684, 0.9965, 3.577), (-7.865, 1.077, 4.2), (-8.164, 0.5453, 3.998), (-8.078, 0.6837, 3.644), (-8.164, 1.213, 3.858), (-8.258, 1.081, 4.197), (-8.258, 0.7511, 4.266), (-8.078, 0.9989, 3.579), (-8.763, 0.9873, 3.595), (-8.763, 0.6981, 3.654), (-8.937, 0.7721, 4.254), (-8.937, 1.057, 4.196), (-8.86, 0.5999, 3.988), (-8.86, 1.158, 3.868), (-6.152, -0.001783, 4.381), (-5.873, 0.5824, 3.465), (-5.975, 0.8669, 3.826), (-6.095, 0.6511, 4.228), (-5.85, -0.001783, 3.344), (-5.871, -0.5929, 3.465), (-5.973, -0.8769, 3.826), (-6.093, -0.6616, 4.228), (-5.245, 0.3647, 4.062), (-5.096, -0.0002153, 3.532), (-5.114, -0.3152, 3.612), (-5.173, -0.4743, 3.832), (-5.245, -0.3653, 4.062), (-5.277, -0.0002151, 4.157), (-5.114, 0.3145, 3.612), (-5.173, 0.4713, 3.832), (-4.63, 0.4117, 4.095), (-4.454, -9.358e-06, 3.482), (-4.479, -0.3672, 3.576), (-4.547, -0.5405, 3.835), (-4.63, -0.4117, 4.095), (-4.665, -9.134e-06, 4.208), (-4.479, 0.3672, 3.576), (-4.547, 0.5405, 3.835), (-5.678, -0.0005226, 4.211), (-5.488, 0.3742, 3.576), (-5.557, 0.5577, 3.831), (-5.64, 0.4244, 4.1), (-5.464, -0.0005228, 3.475), (-5.488, -0.3779, 3.576), (-5.557, -0.5621, 3.831), (-5.64, -0.4281, 4.1), (-2.145, -2.911, 9.772), (-2.186, -2.911, 10.47), (-2.186, 2.729, 10.47), (-2.145, 2.729, 9.772), (-2.336, 1.294, 10.7), (-2.27, 1.295, 9.565), (-2.27, -1.504, 9.565), (-2.336, -1.502, 10.7), (-2.303, -0.1047, 9.576), (-2.369, -0.1047, 10.71), (-2.283, -0.1047, 10.28), (-2.268, -0.1047, 10.01), (-2.254, 1.251, 10.27), (-2.238, 1.251, 10.0), (-2.238, -1.459, 10.0), (-2.254, -1.459, 10.27), (-2.201, -2.484, 10.03), (-2.212, -2.482, 10.21), (-2.212, 2.275, 10.21), (-2.201, 2.277, 10.03), (-0.9538, 3.666, 9.589), (0.0, 3.843, 10.04), (0.0, 3.843, 10.34), (-0.9972, 3.666, 10.76), (-1.69, 3.536, 9.765), (-1.732, 3.536, 10.52), (-0.8218, -1.437, 11.47), (-0.8201, -0.1047, 11.52), (-0.8218, 1.228, 11.47), (-0.8694, -2.932, 11.2), (0.0, -3.016, 11.24), (-0.9698, 2.749, 11.2), (0.0, 2.81, 11.24), (-0.5303, -0.1047, 11.46), (-0.5296, -1.502, 11.41), (-0.5296, 1.293, 11.41), (0.0, -2.507, 11.31), (0.0, 2.3, 11.31), (-0.4726, -2.421, 11.3), (-0.4726, 2.213, 11.3), (-2.488, 0.9806, 0.4886), (-2.49, 0.7538, 0.3089), (-2.491, 1.205, 0.00703), (-2.492, 0.931, -0.06702), (-2.47, 0.5721, 0.8056), (-2.483, 0.4215, 0.5811), (-2.491, 1.205, -0.5429), (-2.492, 0.931, -0.492), (-2.491, -1.205, 0.00703), (-2.492, -0.931, -0.06702), (-2.491, -0.9661, -1.038), (-2.492, -0.7466, -0.8749), (-2.488, -0.9805, 0.4886), (-2.49, -0.7538, 0.3089), (-2.47, -0.5724, 0.8056), (-2.483, -0.4217, 0.5811), (-2.491, -0.5361, -1.381), (-2.492, -0.4143, -1.14), (-2.45, -0.0005012, 0.9229), (-2.482, -9.843e-05, 0.6688), (-2.491, 0.9661, -1.038), (-2.492, 0.7466, -0.8749), (-2.491, -1.205, -0.5429), (-2.492, -0.931, -0.492), (-2.491, 1.424e-05, -1.504), (-2.492, 4.46e-06, -1.234), (-2.491, 0.5362, -1.381), (-2.492, 0.4143, -1.14), (-2.261, 0.9049, 0.4206), (-2.263, 0.8295, 0.3693), (-2.264, 1.11, -0.02218), (-2.264, 1.025, -0.04544), (-2.246, 0.5156, 0.7247), (-2.253, 0.4779, 0.6545), (-2.264, 1.11, -0.529), (-2.264, 1.025, -0.5135), (-2.264, -1.11, -0.02218), (-2.264, -1.025, -0.04544), (-2.264, -0.8904, -0.9857), (-2.264, -0.8223, -0.9352), (-2.261, -0.9049, 0.4206), (-2.263, -0.8295, 0.3693), (-2.246, -0.516, 0.7247), (-2.253, -0.4781, 0.6545), (-2.264, -0.4941, -1.302), (-2.264, -0.4563, -1.227), (-2.237, -0.0002988, 0.8377), (-2.24, -0.0003021, 0.7606), (-2.264, 0.8904, -0.9857), (-2.264, 0.8223, -0.9352), (-2.264, -1.11, -0.529), (-2.264, -1.025, -0.5135), (-2.264, 1.035e-05, -1.415), (-2.264, 7.098e-06, -1.331), (-2.264, 0.4942, -1.302), (-2.264, 0.4563, -1.227), (0.0, 3.507, 4.609), (0.0, 3.042, 2.276), (-0.5458, 3.458, 3.055), (-0.4751, 3.468, 4.291), (-0.2394, 3.469, 2.56), (-0.6629, 3.458, 3.767), (0.0, 3.427, 3.793), (0.0, 3.428, 3.083), (0.0, 3.467, 4.317), (0.0, 3.469, 2.55), (-0.807, 3.505, 4.357), (-0.5132, 3.159, 2.472), (-0.7894, 3.205, 3.029), (-0.9661, 3.393, 3.772), (-2.532, -2.568, 3.998), (-2.645, -2.751, 4.519), (-2.043, 1.65, 2.448), (-1.752, 1.529, 1.719), (-0.8669, -1.934, 1.622), (-1.758, -1.64, 1.704), (-0.8755, 1.718, 1.633), (-2.05, -1.816, 2.43), (-2.266, -2.262, 3.22), (-2.788, 1.699, 4.986), (-2.301, 2.867, 4.402), (-2.447, -1.954, 5.116), (-2.858, 1.173e-06, 5.294), (-2.525, 2.388, 3.998), (-1.844, 2.24, 2.976), (-1.892, 2.317, 5.185), (-1.734, 3.037, 4.401), (-1.382, 1.251, 5.998), (-1.391, -1.251, 5.998), (-1.952, 1.289e-06, 5.879), (-1.73, -3.26, 4.401), (-1.898, -2.375, 5.178), (-0.65, -2.656, 2.206), (-1.31, -2.956, 2.886), (-0.6713, 2.362, 2.193), (-1.313, 2.343, 2.881), (-0.8678, -3.618, 3.719), (-1.129, 3.064, 3.702), (-1.492, 1.295, 11.44), (-1.385, -0.09157, 8.827), (-1.312, -2.904, 11.17), (-1.362, 2.724, 11.17), (-1.262, -1.433, 8.883), (-1.262, 1.246, 8.884), (-1.489, -0.1047, 11.51), (-1.492, -1.504, 11.44), (-1.305, 2.68, 9.164), (-1.242, -2.91, 9.164), (-1.322, 3.601, 9.677), (-1.365, 3.601, 10.64), (-1.212, -3.723, 10.5), (-1.181, -3.723, 9.818), (-1.171, -3.56, 10.4), (-1.155, -3.56, 9.942), (-1.209, 3.836, 9.994), (-1.222, 3.836, 10.34), (0.0, 3.652, 10.04), (0.0, 3.652, 10.34), (-0.9571, 3.641, 10.37), (-0.9452, 3.641, 9.98), (-1.21, 3.645, 9.994), (-1.474, 3.649, 10.01), (-1.223, 3.645, 10.34), (-1.488, 3.649, 10.3)], [], [(44, 32, 4, 0), (450, 452, 5, 1), (1, 5, 6, 2), (32, 49, 10, 4), (452, 446, 11, 5), (5, 11, 12, 6), (96, 491, 70, 68), (496, 97, 69, 497), (49, 38, 13, 10), (446, 432, 14, 11), (11, 14, 15, 12), (516, 64, 487, 488), (178, 179, 498, 501), (181, 176, 75, 509), (177, 178, 501, 74), (38, 37, 18, 13), (432, 428, 19, 14), (14, 19, 20, 15), (84, 22, 494, 493), (17, 16, 40, 62), (237, 236, 189, 186), (236, 231, 188, 189), (37, 33, 24, 18), (428, 426, 25, 19), (19, 25, 26, 20), (91, 516, 488, 485), (100, 99, 67, 512), (76, 39, 22, 84), (426, 430, 30, 25), (25, 30, 31, 26), (16, 8, 492, 40), (77, 559, 545, 495), (22, 21, 3, 494), (21, 17, 62, 3), (21, 34, 17), (430, 444, 35, 30), (30, 35, 36, 31), (65, 79, 32, 44), (79, 87, 49, 32), (87, 9, 38, 49), (9, 85, 37, 38), (34, 21, 22, 41), (444, 440, 42, 35), (35, 42, 43, 36), (85, 89, 33, 37), (89, 574, 559, 77), (46, 41, 22, 39), (440, 438, 47, 42), (42, 47, 48, 43), (76, 82, 23, 39), (82, 78, 45, 23), (78, 88, 28, 45), (39, 23, 50, 46), (438, 434, 51, 47), (47, 51, 52, 48), (88, 81, 27, 28), (81, 65, 44, 27), (58, 61, 602, 603), (26, 31, 617, 622), (23, 45, 53, 50), (434, 448, 54, 51), (51, 54, 55, 52), (36, 43, 615, 616), (15, 20, 623, 624), (43, 48, 610, 615), (2, 6, 630, 631), (45, 28, 56, 53), (448, 436, 57, 54), (54, 57, 58, 55), (6, 12, 629, 630), (48, 52, 609, 610), (55, 58, 603, 608), (52, 55, 608, 609), (28, 27, 59, 56), (436, 442, 60, 57), (57, 60, 61, 58), (61, 2, 631, 602), (12, 15, 624, 629), (31, 36, 616, 617), (20, 26, 622, 623), (27, 44, 0, 59), (442, 450, 1, 60), (60, 1, 2, 61), (16, 17, 34), (16, 34, 29, 8), (24, 33, 8, 29), (510, 509, 75, 500), (508, 106, 510, 500, 71), (504, 105, 508, 71, 73), (505, 504, 73, 499), (489, 177, 74, 490), (179, 502, 72, 498), (644, 649, 103, 92, 91), (108, 102, 90, 506), (107, 104, 93, 507), (646, 647, 94, 93, 104), (625, 541, 65, 81), (618, 625, 81, 88), (611, 618, 88, 78), (604, 611, 78, 82), (597, 604, 82, 76), (33, 89, 77, 8), (567, 574, 89, 85), (560, 567, 85, 9), (554, 560, 9, 87), (547, 554, 87, 79), (541, 547, 79, 65), (8, 77, 495, 492), (597, 76, 84, 566), (676, 511, 86, 558), (98, 101, 514, 503), (566, 84, 493, 632), (781, 515, 94, 647), (180, 182, 505, 499), (7, 83, 101, 98), (632, 493, 511, 676), (80, 63, 99, 100), (495, 545, 673, 513), (62, 40, 96, 95), (3, 62, 95, 97), (494, 3, 97, 496), (40, 492, 491, 96), (102, 107, 507, 90), (108, 680, 689, 111), (681, 646, 104, 107), (103, 108, 506, 92), (649, 680, 108, 103), (102, 108, 111, 109), (110, 109, 112, 113), (109, 111, 114, 112), (681, 107, 110, 691), (107, 102, 109, 110), (113, 112, 115, 116), (112, 114, 117, 115), (111, 689, 642, 114), (691, 110, 113, 695), (115, 117, 120, 118), (700, 116, 119, 706), (114, 642, 690, 117), (695, 113, 116, 700), (706, 119, 122, 711), (120, 704, 699, 123), (116, 115, 118, 119), (117, 690, 704, 120), (711, 122, 125, 716), (123, 699, 705, 126), (118, 120, 123, 121), (119, 118, 121, 122), (716, 125, 130, 715), (126, 705, 728, 132), (121, 123, 126, 124), (122, 121, 124, 125), (415, 416, 420, 421), (417, 133, 424, 422), (158, 163, 143, 137), (160, 162, 138, 134), (746, 147, 418, 726), (1024, 131, 423, 1030), (161, 158, 137, 135), (412, 749, 729, 419), (159, 160, 134, 139), (133, 1026, 1031, 424), (400, 395, 139, 134), (398, 400, 134, 138), (398, 138, 141, 392), (396, 137, 143, 394), (171, 164, 140, 391), (162, 165, 141, 138), (166, 159, 139, 142), (167, 161, 135, 136), (414, 166, 142, 393), (164, 167, 136, 140), (163, 413, 394, 143), (413, 414, 393, 394), (165, 170, 392, 141), (170, 171, 391, 392), (139, 395, 393, 142), (145, 151, 404, 402), (136, 397, 391, 140), (157, 156, 409, 410), (136, 135, 399, 397), (154, 152, 405, 407), (135, 137, 396, 399), (144, 153, 406, 401), (132, 728, 748, 411), (168, 533, 537, 538), (715, 130, 146, 747), (747, 146, 147, 746), (171, 170, 174, 175), (519, 529, 170, 165), (169, 168, 538, 540), (525, 527, 413, 163), (526, 521, 167, 164), (528, 520, 166, 414), (521, 518, 161, 167), (520, 517, 159, 166), (524, 519, 165, 162), (530, 526, 164, 171), (517, 523, 160, 159), (518, 522, 158, 161), (523, 524, 162, 160), (522, 525, 163, 158), (531, 532, 175, 174), (529, 147, 173, 531), (147, 146, 172, 173), (530, 171, 175, 532), (503, 514, 182, 180), (558, 86, 515, 781), (68, 70, 502, 179), (497, 69, 177, 489), (233, 232, 185, 190), (512, 67, 176, 181), (235, 233, 190, 191), (513, 673, 1091, 486), (220, 217, 196, 197), (215, 219, 199, 192), (218, 215, 192, 66), (219, 216, 198, 199), (238, 234, 184, 183), (234, 235, 191, 184), (232, 237, 186, 185), (231, 238, 183, 188), (361, 362, 207, 200), (360, 361, 200, 187), (362, 359, 206, 207), (363, 360, 187, 204), (221, 220, 197, 194), (222, 221, 194, 193), (216, 222, 193, 198), (217, 218, 66, 196), (307, 306, 263, 268), (339, 336, 281, 284), (306, 305, 264, 263), (338, 335, 283, 285), (364, 363, 204, 205), (365, 364, 205, 202), (366, 365, 202, 201), (359, 366, 201, 206), (188, 183, 195, 211), (190, 185, 214, 210), (185, 186, 213, 214), (186, 189, 212, 213), (191, 190, 210, 209), (183, 184, 208, 195), (184, 191, 209, 208), (189, 188, 211, 212), (211, 195, 218, 217), (210, 214, 222, 216), (214, 213, 221, 222), (213, 212, 220, 221), (209, 210, 216, 219), (195, 208, 215, 218), (208, 209, 219, 215), (212, 211, 217, 220), (95, 96, 230, 223), (177, 69, 228, 224), (68, 179, 225, 229), (96, 68, 229, 230), (179, 178, 226, 225), (178, 177, 224, 226), (97, 95, 223, 227), (69, 97, 227, 228), (243, 242, 238, 231), (244, 241, 237, 232), (246, 239, 235, 234), (242, 246, 234, 238), (239, 245, 233, 235), (245, 244, 232, 233), (240, 243, 231, 236), (241, 240, 236, 237), (228, 227, 240, 241), (227, 223, 243, 240), (226, 224, 244, 245), (225, 226, 245, 239), (230, 229, 246, 242), (229, 225, 239, 246), (224, 228, 241, 244), (223, 230, 242, 243), (380, 379, 254, 248), (379, 378, 253, 254), (378, 377, 252, 253), (377, 376, 249, 252), (376, 381, 250, 249), (375, 380, 248, 247), (381, 382, 251, 250), (382, 375, 247, 251), (383, 390, 262, 255), (390, 389, 261, 262), (389, 388, 260, 261), (388, 387, 259, 260), (387, 384, 256, 259), (386, 383, 255, 258), (384, 385, 257, 256), (385, 386, 258, 257), (322, 318, 273, 270), (321, 317, 274, 271), (308, 307, 268, 265), (309, 308, 265, 266), (310, 309, 266, 267), (305, 310, 267, 264), (326, 325, 278, 279), (324, 323, 275, 280), (317, 319, 269, 274), (318, 320, 272, 273), (320, 321, 271, 272), (319, 322, 270, 269), (295, 296, 293, 294), (295, 294, 298, 297), (325, 327, 277, 278), (323, 328, 276, 275), (327, 324, 280, 277), (328, 326, 279, 276), (347, 348, 290, 289), (351, 347, 289, 291), (335, 339, 284, 283), (340, 338, 285, 286), (336, 337, 282, 281), (337, 340, 286, 282), (356, 355, 297, 298), (354, 353, 293, 296), (352, 349, 288, 287), (349, 350, 292, 288), (348, 352, 287, 290), (350, 351, 291, 292), (278, 277, 276, 279), (275, 276, 277, 280), (355, 357, 295, 297), (357, 354, 296, 295), (353, 358, 294, 293), (358, 356, 298, 294), (202, 205, 304, 299), (205, 204, 303, 304), (204, 203, 302, 303), (203, 206, 301, 302), (201, 202, 299, 300), (206, 201, 300, 301), (299, 304, 310, 305), (304, 303, 309, 310), (303, 302, 308, 309), (302, 301, 307, 308), (300, 299, 305, 306), (301, 300, 306, 307), (263, 264, 314, 315), (266, 265, 312, 316), (267, 266, 316, 313), (268, 263, 315, 311), (265, 268, 311, 312), (264, 267, 313, 314), (315, 314, 322, 319), (316, 312, 321, 320), (313, 316, 320, 318), (311, 315, 319, 317), (312, 311, 317, 321), (314, 313, 318, 322), (270, 273, 326, 328), (271, 274, 324, 327), (269, 270, 328, 323), (272, 271, 327, 325), (274, 269, 323, 324), (273, 272, 325, 326), (200, 207, 333, 334), (187, 200, 334, 331), (207, 206, 330, 333), (203, 204, 332, 329), (206, 203, 329, 330), (204, 187, 331, 332), (334, 333, 340, 337), (331, 334, 337, 336), (333, 330, 338, 340), (329, 332, 339, 335), (330, 329, 335, 338), (332, 331, 336, 339), (286, 285, 342, 346), (284, 281, 345, 343), (282, 286, 346, 344), (281, 282, 344, 345), (285, 283, 341, 342), (283, 284, 343, 341), (346, 342, 351, 350), (343, 345, 352, 348), (344, 346, 350, 349), (345, 344, 349, 352), (342, 341, 347, 351), (341, 343, 348, 347), (288, 292, 356, 358), (287, 288, 358, 353), (289, 290, 354, 357), (291, 289, 357, 355), (290, 287, 353, 354), (292, 291, 355, 356), (255, 262, 366, 359), (262, 261, 365, 366), (261, 260, 364, 365), (260, 259, 363, 364), (259, 256, 360, 363), (258, 255, 359, 362), (256, 257, 361, 360), (257, 258, 362, 361), (251, 247, 367, 374), (250, 251, 374, 373), (247, 248, 372, 367), (249, 250, 373, 368), (252, 249, 368, 369), (253, 252, 369, 370), (254, 253, 370, 371), (248, 254, 371, 372), (192, 199, 375, 382), (66, 192, 382, 381), (199, 198, 380, 375), (196, 66, 381, 376), (197, 196, 376, 377), (194, 197, 377, 378), (193, 194, 378, 379), (198, 193, 379, 380), (374, 367, 386, 385), (373, 374, 385, 384), (367, 372, 383, 386), (368, 373, 384, 387), (369, 368, 387, 388), (370, 369, 388, 389), (371, 370, 389, 390), (372, 371, 390, 383), (154, 155, 392, 391), (156, 157, 394, 393), (150, 156, 393, 395), (157, 151, 396, 394), (152, 154, 391, 397), (155, 153, 398, 392), (145, 152, 397, 399), (153, 144, 400, 398), (151, 145, 399, 396), (144, 150, 395, 400), (403, 404, 410, 409), (405, 406, 408, 407), (405, 402, 401, 406), (402, 404, 403, 401), (153, 155, 408, 406), (156, 150, 403, 409), (150, 144, 401, 403), (152, 145, 402, 405), (151, 157, 410, 404), (155, 154, 407, 408), (1015, 149, 411, 748), (148, 1016, 749, 412), (533, 168, 413, 527), (534, 148, 412, 528), (168, 169, 414, 413), (721, 422, 424, 1031), (421, 710, 1030, 423), (416, 415, 128, 127), (417, 416, 127, 129), (131, 1024, 726, 418), (721, 720, 420, 422), (415, 131, 418, 128), (1026, 133, 419, 729), (133, 417, 129, 419), (720, 710, 421, 420), (131, 415, 421, 423), (416, 417, 422, 420), (59, 0, 449, 441), (443, 439, 467, 471), (56, 59, 441, 435), (446, 452, 480, 474), (53, 56, 435, 447), (438, 440, 468, 466), (50, 53, 447, 433), (451, 445, 473, 479), (46, 50, 433, 437), (439, 437, 465, 467), (41, 46, 437, 439), (432, 446, 474, 460), (34, 41, 439, 443), (434, 438, 466, 462), (29, 34, 443, 429), (445, 431, 459, 473), (24, 29, 429, 425), (437, 433, 461, 465), (18, 24, 425, 427), (428, 432, 460, 456), (13, 18, 427, 431), (448, 434, 462, 476), (10, 13, 431, 445), (431, 427, 455, 459), (4, 10, 445, 451), (433, 447, 475, 461), (0, 4, 451, 449), (426, 428, 456, 454), (469, 477, 478, 470), (463, 469, 470, 464), (475, 463, 464, 476), (461, 475, 476, 462), (465, 461, 462, 466), (467, 465, 466, 468), (471, 467, 468, 472), (457, 471, 472, 458), (453, 457, 458, 454), (455, 453, 454, 456), (459, 455, 456, 460), (473, 459, 460, 474), (479, 473, 474, 480), (477, 479, 480, 478), (449, 451, 479, 477), (440, 444, 472, 468), (441, 449, 477, 469), (452, 450, 478, 480), (429, 443, 471, 457), (450, 442, 470, 478), (444, 430, 458, 472), (435, 441, 469, 463), (425, 429, 457, 453), (442, 436, 464, 470), (430, 426, 454, 458), (447, 435, 463, 475), (427, 425, 453, 455), (436, 448, 476, 464), (484, 1096, 1098, 482), (483, 1099, 1097, 481), (481, 1097, 1096, 484), (644, 91, 485, 1090), (64, 513, 486, 487), (482, 1098, 1090, 485), (483, 481, 487, 486), (484, 482, 485, 488), (1099, 483, 486, 1091), (481, 484, 488, 487), (75, 176, 489, 490), (7, 98, 491, 492), (63, 80, 493, 494), (83, 7, 492, 495), (67, 99, 496, 497), (499, 73, 498, 72), (71, 500, 74, 501), (500, 75, 490, 74), (73, 71, 501, 498), (503, 180, 502, 70), (504, 505, 91, 92), (105, 504, 92, 506), (106, 508, 90, 507), (509, 510, 93, 94), (100, 512, 86, 511), (514, 101, 513, 64), (181, 509, 94, 515), (505, 182, 516, 91), (98, 503, 70, 491), (99, 63, 494, 496), (80, 100, 511, 493), (101, 83, 495, 513), (508, 105, 506, 90), (510, 106, 507, 93), (176, 67, 497, 489), (180, 499, 72, 502), (512, 181, 515, 86), (182, 514, 64, 516), (169, 534, 528, 414), (149, 533, 527, 411), (146, 530, 532, 172), (170, 529, 531, 174), (173, 172, 532, 531), (126, 132, 525, 522), (127, 128, 524, 523), (124, 126, 522, 518), (129, 127, 523, 517), (146, 130, 526, 530), (128, 418, 519, 524), (419, 129, 517, 520), (125, 124, 518, 521), (412, 419, 520, 528), (130, 125, 521, 526), (132, 411, 527, 525), (148, 534, 539, 535), (418, 147, 529, 519), (536, 1150, 1151, 535), (537, 539, 540, 538), (536, 535, 539, 537), (149, 1015, 1150, 536), (533, 149, 536, 537), (534, 169, 540, 539), (1016, 148, 535, 1151), (595, 542, 548, 583), (1059, 543, 549, 1061), (543, 544, 550, 549), (583, 548, 555, 601), (1061, 549, 556, 1055), (549, 550, 557, 556), (672, 639, 641, 1106), (1111, 1112, 640, 674), (601, 555, 561, 589), (1055, 556, 562, 1041), (556, 557, 563, 562), (1131, 1103, 1102, 635), (780, 1116, 1113, 782), (784, 1124, 651, 778), (779, 650, 1116, 780), (589, 561, 568, 588), (1041, 562, 569, 1037), (562, 563, 570, 569), (660, 1108, 1109, 572), (565, 633, 591, 564), (840, 789, 792, 839), (839, 792, 791, 834), (588, 568, 575, 584), (1037, 569, 576, 1035), (569, 570, 577, 576), (667, 1100, 1103, 1131), (678, 1127, 638, 677), (652, 660, 572, 590), (1035, 576, 581, 1039), (576, 577, 582, 581), (564, 591, 1107, 552), (653, 1110, 545, 559), (572, 1109, 546, 571), (571, 546, 633, 565), (571, 565, 585), (1039, 581, 586, 1053), (581, 582, 587, 586), (636, 595, 583, 655), (655, 583, 601, 663), (663, 601, 589, 553), (553, 589, 588, 661), (585, 592, 572, 571), (1053, 586, 593, 1049), (586, 587, 594, 593), (661, 588, 584, 665), (665, 653, 559, 574), (598, 590, 572, 592), (1049, 593, 599, 1047), (593, 594, 600, 599), (652, 590, 573, 658), (658, 573, 596, 654), (654, 596, 579, 664), (590, 598, 605, 573), (1047, 599, 606, 1043), (599, 600, 607, 606), (664, 579, 578, 657), (657, 578, 595, 636), (621, 603, 602, 628), (577, 622, 617, 582), (573, 605, 612, 596), (1043, 606, 613, 1057), (606, 607, 614, 613), (587, 616, 615, 594), (563, 624, 623, 570), (594, 615, 610, 600), (544, 631, 630, 550), (596, 612, 619, 579), (1057, 613, 620, 1045), (613, 614, 621, 620), (550, 630, 629, 557), (600, 610, 609, 607), (614, 608, 603, 621), (607, 609, 608, 614), (579, 619, 626, 578), (1045, 620, 627, 1051), (620, 621, 628, 627), (628, 602, 631, 544), (557, 629, 624, 563), (582, 617, 616, 587), (570, 623, 622, 577), (578, 626, 542, 595), (1051, 627, 543, 1059), (627, 628, 544, 543), (564, 585, 565), (564, 552, 580, 585), (575, 580, 552, 584), (1125, 1115, 651, 1124), (1123, 643, 1115, 1125, 686), (1119, 648, 643, 1123, 685), (1120, 1114, 648, 1119), (1104, 1105, 650, 779), (782, 1113, 645, 1117), (644, 667, 668, 683, 649), (688, 1121, 666, 682), (687, 1122, 669, 684), (646, 684, 669, 670, 647), (625, 657, 636, 541), (618, 664, 657, 625), (611, 654, 664, 618), (604, 658, 654, 611), (597, 652, 658, 604), (584, 552, 653, 665), (567, 661, 665, 574), (560, 553, 661, 567), (554, 663, 553, 560), (547, 655, 663, 554), (541, 636, 655, 547), (552, 1107, 1110, 653), (597, 566, 660, 652), (676, 558, 662, 1126), (675, 1118, 1129, 679), (566, 632, 1108, 660), (781, 647, 670, 1130), (783, 1114, 1120, 785), (551, 675, 679, 659), (632, 676, 1126, 1108), (656, 678, 677, 634), (1110, 1128, 673, 545), (633, 671, 672, 591), (546, 674, 671, 633), (1109, 1111, 674, 546), (591, 672, 1106, 1107), (682, 666, 1122, 687), (688, 694, 689, 680), (681, 687, 684, 646), (683, 668, 1121, 688), (649, 683, 688, 680), (682, 692, 694, 688), (693, 697, 696, 692), (692, 696, 698, 694), (681, 691, 693, 687), (687, 693, 692, 682), (697, 702, 701, 696), (696, 701, 703, 698), (694, 698, 642, 689), (691, 695, 697, 693), (701, 707, 709, 703), (700, 706, 708, 702), (698, 703, 690, 642), (695, 700, 702, 697), (706, 711, 713, 708), (709, 714, 699, 704), (702, 708, 707, 701), (703, 709, 704, 690), (711, 716, 718, 713), (714, 719, 705, 699), (707, 712, 714, 709), (708, 713, 712, 707), (716, 715, 725, 718), (719, 730, 728, 705), (712, 717, 719, 714), (713, 718, 717, 712), (1020, 1028, 1027, 1021), (1022, 1029, 1033, 731), (760, 735, 741, 765), (762, 732, 736, 764), (746, 726, 1023, 745), (1024, 1030, 1032, 727), (763, 733, 735, 760), (1017, 1025, 729, 749), (761, 737, 732, 762), (731, 1033, 1031, 1026), (1003, 732, 737, 998), (1001, 736, 732, 1003), (1001, 995, 739, 736), (999, 997, 741, 735), (773, 994, 738, 766), (764, 736, 739, 767), (768, 740, 737, 761), (769, 734, 733, 763), (1019, 996, 740, 768), (766, 738, 734, 769), (765, 741, 997, 1018), (1018, 997, 996, 1019), (767, 739, 995, 772), (772, 995, 994, 773), (737, 740, 996, 998), (743, 1005, 1007, 753), (734, 738, 994, 1000), (759, 1013, 1012, 758), (734, 1000, 1002, 733), (756, 1010, 1008, 754), (733, 1002, 999, 735), (742, 1004, 1009, 755), (730, 1014, 748, 728), (770, 1155, 1154, 1148), (715, 747, 744, 725), (747, 746, 745, 744), (773, 777, 776, 772), (1134, 767, 772, 1144), (771, 1157, 1155, 770), (1140, 765, 1018, 1142), (1141, 766, 769, 1136), (1143, 1019, 768, 1135), (1136, 769, 763, 1133), (1135, 768, 761, 1132), (1139, 764, 767, 1134), (1145, 773, 766, 1141), (1132, 761, 762, 1138), (1133, 763, 760, 1137), (1138, 762, 764, 1139), (1137, 760, 765, 1140), (1146, 776, 777, 1147), (1144, 1146, 775, 745), (745, 775, 774, 744), (1145, 1147, 777, 773), (1118, 783, 785, 1129), (558, 781, 1130, 662), (639, 782, 1117, 641), (1112, 1104, 779, 640), (836, 793, 788, 835), (1127, 784, 778, 638), (838, 794, 793, 836), (1128, 1101, 1091, 673), (823, 800, 799, 820), (818, 795, 802, 822), (821, 637, 795, 818), (822, 802, 801, 819), (841, 786, 787, 837), (837, 787, 794, 838), (835, 788, 789, 840), (834, 791, 786, 841), (964, 803, 810, 965), (963, 790, 803, 964), (965, 810, 809, 962), (966, 807, 790, 963), (824, 797, 800, 823), (825, 796, 797, 824), (819, 801, 796, 825), (820, 799, 637, 821), (910, 871, 866, 909), (942, 887, 884, 939), (909, 866, 867, 908), (941, 888, 886, 938), (967, 808, 807, 966), (968, 805, 808, 967), (969, 804, 805, 968), (962, 809, 804, 969), (791, 814, 798, 786), (793, 813, 817, 788), (788, 817, 816, 789), (789, 816, 815, 792), (794, 812, 813, 793), (786, 798, 811, 787), (787, 811, 812, 794), (792, 815, 814, 791), (814, 820, 821, 798), (813, 819, 825, 817), (817, 825, 824, 816), (816, 824, 823, 815), (812, 822, 819, 813), (798, 821, 818, 811), (811, 818, 822, 812), (815, 823, 820, 814), (671, 826, 833, 672), (779, 827, 831, 640), (639, 832, 828, 782), (672, 833, 832, 639), (782, 828, 829, 780), (780, 829, 827, 779), (674, 830, 826, 671), (640, 831, 830, 674), (846, 834, 841, 845), (847, 835, 840, 844), (849, 837, 838, 842), (845, 841, 837, 849), (842, 838, 836, 848), (848, 836, 835, 847), (843, 839, 834, 846), (844, 840, 839, 843), (831, 844, 843, 830), (830, 843, 846, 826), (829, 848, 847, 827), (828, 842, 848, 829), (833, 845, 849, 832), (832, 849, 842, 828), (827, 847, 844, 831), (826, 846, 845, 833), (983, 851, 857, 982), (982, 857, 856, 981), (981, 856, 855, 980), (980, 855, 852, 979), (979, 852, 853, 984), (978, 850, 851, 983), (984, 853, 854, 985), (985, 854, 850, 978), (986, 858, 865, 993), (993, 865, 864, 992), (992, 864, 863, 991), (991, 863, 862, 990), (990, 862, 859, 987), (989, 861, 858, 986), (987, 859, 860, 988), (988, 860, 861, 989), (925, 873, 876, 921), (924, 874, 877, 920), (911, 868, 871, 910), (912, 869, 868, 911), (913, 870, 869, 912), (908, 867, 870, 913), (929, 882, 881, 928), (927, 883, 878, 926), (920, 877, 872, 922), (921, 876, 875, 923), (923, 875, 874, 924), (922, 872, 873, 925), (898, 897, 896, 899), (898, 900, 901, 897), (928, 881, 880, 930), (926, 878, 879, 931), (930, 880, 883, 927), (931, 879, 882, 929), (950, 892, 893, 951), (954, 894, 892, 950), (938, 886, 887, 942), (943, 889, 888, 941), (939, 884, 885, 940), (940, 885, 889, 943), (959, 901, 900, 958), (957, 899, 896, 956), (955, 890, 891, 952), (952, 891, 895, 953), (951, 893, 890, 955), (953, 895, 894, 954), (881, 882, 879, 880), (878, 883, 880, 879), (958, 900, 898, 960), (960, 898, 899, 957), (956, 896, 897, 961), (961, 897, 901, 959), (805, 902, 907, 808), (808, 907, 906, 807), (807, 906, 905, 806), (806, 905, 904, 809), (804, 903, 902, 805), (809, 904, 903, 804), (902, 908, 913, 907), (907, 913, 912, 906), (906, 912, 911, 905), (905, 911, 910, 904), (903, 909, 908, 902), (904, 910, 909, 903), (866, 918, 917, 867), (869, 919, 915, 868), (870, 916, 919, 869), (871, 914, 918, 866), (868, 915, 914, 871), (867, 917, 916, 870), (918, 922, 925, 917), (919, 923, 924, 915), (916, 921, 923, 919), (914, 920, 922, 918), (915, 924, 920, 914), (917, 925, 921, 916), (873, 931, 929, 876), (874, 930, 927, 877), (872, 926, 931, 873), (875, 928, 930, 874), (877, 927, 926, 872), (876, 929, 928, 875), (803, 937, 936, 810), (790, 934, 937, 803), (810, 936, 933, 809), (806, 932, 935, 807), (809, 933, 932, 806), (807, 935, 934, 790), (937, 940, 943, 936), (934, 939, 940, 937), (936, 943, 941, 933), (932, 938, 942, 935), (933, 941, 938, 932), (935, 942, 939, 934), (889, 949, 945, 888), (887, 946, 948, 884), (885, 947, 949, 889), (884, 948, 947, 885), (888, 945, 944, 886), (886, 944, 946, 887), (949, 953, 954, 945), (946, 951, 955, 948), (947, 952, 953, 949), (948, 955, 952, 947), (945, 954, 950, 944), (944, 950, 951, 946), (891, 961, 959, 895), (890, 956, 961, 891), (892, 960, 957, 893), (894, 958, 960, 892), (893, 957, 956, 890), (895, 959, 958, 894), (858, 962, 969, 865), (865, 969, 968, 864), (864, 968, 967, 863), (863, 967, 966, 862), (862, 966, 963, 859), (861, 965, 962, 858), (859, 963, 964, 860), (860, 964, 965, 861), (854, 977, 970, 850), (853, 976, 977, 854), (850, 970, 975, 851), (852, 971, 976, 853), (855, 972, 971, 852), (856, 973, 972, 855), (857, 974, 973, 856), (851, 975, 974, 857), (795, 985, 978, 802), (637, 984, 985, 795), (802, 978, 983, 801), (799, 979, 984, 637), (800, 980, 979, 799), (797, 981, 980, 800), (796, 982, 981, 797), (801, 983, 982, 796), (977, 988, 989, 970), (976, 987, 988, 977), (970, 989, 986, 975), (971, 990, 987, 976), (972, 991, 990, 971), (973, 992, 991, 972), (974, 993, 992, 973), (975, 986, 993, 974), (756, 994, 995, 757), (758, 996, 997, 759), (752, 998, 996, 758), (759, 997, 999, 753), (754, 1000, 994, 756), (757, 995, 1001, 755), (743, 1002, 1000, 754), (755, 1001, 1003, 742), (753, 999, 1002, 743), (742, 1003, 998, 752), (1006, 1012, 1013, 1007), (1008, 1010, 1011, 1009), (1008, 1009, 1004, 1005), (1005, 1004, 1006, 1007), (755, 1009, 1011, 757), (758, 1012, 1006, 752), (752, 1006, 1004, 742), (754, 1008, 1005, 743), (753, 1007, 1013, 759), (757, 1011, 1010, 756), (1015, 748, 1014, 751), (750, 1017, 749, 1016), (1148, 1142, 1018, 770), (1149, 1143, 1017, 750), (770, 1018, 1019, 771), (721, 1031, 1033, 1029), (1028, 1032, 1030, 710), (1021, 722, 723, 1020), (1022, 724, 722, 1021), (727, 1023, 726, 1024), (721, 1029, 1027, 720), (1020, 723, 1023, 727), (1026, 729, 1025, 731), (731, 1025, 724, 1022), (720, 1027, 1028, 710), (727, 1032, 1028, 1020), (1021, 1027, 1029, 1022), (626, 1050, 1058, 542), (1052, 1080, 1076, 1048), (619, 1044, 1050, 626), (1055, 1083, 1089, 1061), (612, 1056, 1044, 619), (1047, 1075, 1077, 1049), (605, 1042, 1056, 612), (1060, 1088, 1082, 1054), (598, 1046, 1042, 605), (1048, 1076, 1074, 1046), (592, 1048, 1046, 598), (1041, 1069, 1083, 1055), (585, 1052, 1048, 592), (1043, 1071, 1075, 1047), (580, 1038, 1052, 585), (1054, 1082, 1068, 1040), (575, 1034, 1038, 580), (1046, 1074, 1070, 1042), (568, 1036, 1034, 575), (1037, 1065, 1069, 1041), (561, 1040, 1036, 568), (1057, 1085, 1071, 1043), (555, 1054, 1040, 561), (1040, 1068, 1064, 1036), (548, 1060, 1054, 555), (1042, 1070, 1084, 1056), (542, 1058, 1060, 548), (1035, 1063, 1065, 1037), (1078, 1079, 1087, 1086), (1072, 1073, 1079, 1078), (1084, 1085, 1073, 1072), (1070, 1071, 1085, 1084), (1074, 1075, 1071, 1070), (1076, 1077, 1075, 1074), (1080, 1081, 1077, 1076), (1066, 1067, 1081, 1080), (1062, 1063, 1067, 1066), (1064, 1065, 1063, 1062), (1068, 1069, 1065, 1064), (1082, 1083, 1069, 1068), (1088, 1089, 1083, 1082), (1086, 1087, 1089, 1088), (1058, 1086, 1088, 1060), (1049, 1077, 1081, 1053), (1050, 1078, 1086, 1058), (1061, 1089, 1087, 1059), (1038, 1066, 1080, 1052), (1059, 1087, 1079, 1051), (1053, 1081, 1067, 1039), (1044, 1072, 1078, 1050), (1034, 1062, 1066, 1038), (1051, 1079, 1073, 1045), (1039, 1067, 1063, 1035), (1056, 1084, 1072, 1044), (1036, 1064, 1062, 1034), (1045, 1073, 1085, 1057), (1095, 1093, 1098, 1096), (1094, 1092, 1097, 1099), (1092, 1095, 1096, 1097), (644, 1090, 1100, 667), (635, 1102, 1101, 1128), (1093, 1100, 1090, 1098), (1094, 1101, 1102, 1092), (1095, 1103, 1100, 1093), (1099, 1091, 1101, 1094), (1092, 1102, 1103, 1095), (651, 1105, 1104, 778), (551, 1107, 1106, 675), (634, 1109, 1108, 656), (659, 1110, 1107, 551), (638, 1112, 1111, 677), (1114, 645, 1113, 648), (643, 1116, 650, 1115), (1115, 650, 1105, 651), (648, 1113, 1116, 643), (1118, 641, 1117, 783), (1119, 668, 667, 1120), (685, 1121, 668, 1119), (686, 1122, 666, 1123), (1124, 670, 669, 1125), (678, 1126, 662, 1127), (1129, 635, 1128, 679), (784, 1130, 670, 1124), (1120, 667, 1131, 785), (675, 1106, 641, 1118), (677, 1111, 1109, 634), (656, 1108, 1126, 678), (679, 1128, 1110, 659), (1123, 666, 1121, 685), (1125, 669, 1122, 686), (778, 1104, 1112, 638), (783, 1117, 645, 1114), (1127, 662, 1130, 784), (785, 1131, 635, 1129), (771, 1019, 1143, 1149), (751, 1014, 1142, 1148), (744, 774, 1147, 1145), (772, 776, 1146, 1144), (775, 1146, 1147, 774), (719, 1137, 1140, 730), (722, 1138, 1139, 723), (717, 1133, 1137, 719), (724, 1132, 1138, 722), (744, 1145, 1141, 725), (723, 1139, 1134, 1023), (1025, 1135, 1132, 724), (718, 1136, 1133, 717), (1017, 1143, 1135, 1025), (725, 1141, 1136, 718), (730, 1140, 1142, 1014), (750, 1152, 1156, 1149), (1023, 1134, 1144, 745), (1153, 1152, 1151, 1150), (1154, 1155, 1157, 1156), (1153, 1154, 1156, 1152), (751, 1153, 1150, 1015), (1148, 1154, 1153, 751), (1149, 1156, 1157, 771), (1016, 1151, 1152, 750)])
me_torus.polygons.foreach_set('use_smooth', [True] * 1156)
me_torus.polygons.foreach_set('material_index', [0, 0, 1, 0, 0, 1, 0, 0, 0, 0, 1, 0, 0, 1, 0, 0, 0, 1, 1, 1, 0, 0, 0, 0, 1, 0, 1, 0, 0, 1, 1, 1, 1, 1, 0, 0, 1, 0, 0, 0, 0, 0, 0, 1, 0, 0, 0, 0, 1, 0, 0, 0, 0, 0, 1, 0, 0, 1, 1, 0, 0, 1, 1, 1, 1, 1, 0, 0, 1, 1, 1, 1, 1, 0, 0, 1, 1, 1, 1, 1, 0, 0, 1, 0, 0, 0, 1, 1, 1, 1, 0, 0, 0, 0, 0, 0, 0, 0, 0, 0, 0, 0, 0, 0, 0, 0, 0, 1, 0, 0, 1, 1, 0, 1, 1, 0, 1, 0, 0, 0, 0, 0, 0, 1, 0, 0, 0, 1, 0, 0, 1, 1, 0, 0, 0, 0, 1, 1, 0, 0, 0, 0, 1, 1, 1, 1, 0, 0, 0, 0, 1, 1, 0, 0, 0, 0, 0, 0, 0, 0, 0, 0, 0, 0, 0, 0, 0, 0, 0, 0, 0, 0, 0, 0, 0, 0, 0, 0, 0, 0, 0, 0, 0, 0, 0, 0, 0, 0, 0, 0, 0, 0, 0, 0, 0, 0, 0, 0, 0, 0, 0, 0, 1, 0, 0, 0, 1, 0, 0, 0, 0, 1, 0, 0, 0, 0, 0, 0, 0, 0, 0, 0, 0, 0, 0, 0, 0, 0, 0, 0, 1, 1, 1, 1, 0, 0, 0, 0, 0, 0, 0, 0, 0, 0, 0, 0, 1, 1, 1, 1, 1, 1, 1, 1, 1, 1, 1, 1, 1, 1, 1, 1, 1, 1, 1, 1, 1, 1, 1, 1, 0, 0, 0, 0, 0, 0, 0, 0, 0, 0, 0, 0, 0, 0, 0, 0, 1, 1, 1, 1, 1, 1, 1, 1, 1, 1, 1, 1, 1, 1, 0, 0, 1, 1, 1, 1, 0, 0, 0, 0, 0, 0, 1, 1, 1, 1, 1, 1, 0, 0, 1, 1, 1, 1, 0, 0, 0, 0, 0, 0, 0, 0, 0, 0, 0, 0, 0, 0, 0, 0, 0, 0, 0, 0, 0, 0, 0, 0, 0, 0, 0, 0, 0, 0, 0, 0, 0, 0, 0, 0, 0, 0, 0, 0, 0, 0, 0, 0, 0, 0, 0, 0, 0, 0, 0, 0, 0, 0, 0, 0, 0, 0, 0, 0, 0, 0, 0, 0, 0, 0, 0, 0, 0, 0, 0, 0, 0, 0, 1, 1, 1, 1, 1, 1, 1, 1, 0, 0, 0, 0, 0, 0, 0, 0, 0, 0, 0, 0, 0, 0, 0, 0, 0, 0, 0, 0, 0, 0, 0, 0, 0, 0, 1, 1, 1, 1, 0, 0, 0, 0, 0, 0, 0, 0, 0, 0, 0, 1, 1, 0, 0, 0, 1, 0, 0, 0, 1, 0, 0, 0, 0, 0, 0, 0, 0, 0, 0, 0, 0, 0, 0, 0, 0, 0, 0, 0, 0, 0, 0, 0, 0, 0, 0, 0, 0, 0, 0, 1, 1, 1, 1, 1, 1, 1, 1, 1, 1, 1, 1, 1, 1, 0, 0, 0, 0, 0, 0, 0, 0, 0, 0, 0, 0, 0, 0, 1, 1, 1, 0, 0, 1, 1, 1, 1, 1, 0, 0, 0, 0, 0, 0, 0, 0, 0, 0, 0, 0, 0, 0, 0, 0, 0, 0, 0, 0, 0, 0, 0, 0, 0, 0, 0, 0, 0, 0, 0, 0, 1, 0, 0, 0, 0, 0, 0, 0, 0, 0, 0, 0, 0, 0, 1, 1, 1, 0, 0, 0, 0, 0, 0, 1, 0, 0, 1, 0, 0, 0, 0, 1, 0, 0, 1, 0, 0, 0, 1, 1, 1, 0, 0, 0, 0, 1, 0, 1, 0, 0, 1, 1, 1, 1, 1, 0, 0, 1, 0, 0, 0, 0, 0, 0, 1, 0, 0, 0, 0, 1, 0, 0, 0, 0, 0, 1, 0, 0, 1, 1, 0, 0, 1, 1, 1, 1, 1, 0, 0, 1, 1, 1, 1, 1, 0, 0, 1, 1, 1, 1, 1, 0, 0, 1, 0, 0, 0, 1, 1, 1, 1, 0, 0, 0, 0, 0, 0, 0, 0, 0, 0, 0, 0, 0, 0, 0, 0, 0, 1, 0, 0, 1, 1, 0, 1, 1, 0, 1, 0, 0, 0, 0, 0, 0, 1, 0, 0, 0, 1, 0, 0, 1, 1, 0, 0, 0, 0, 1, 1, 0, 0, 0, 0, 1, 1, 1, 1, 0, 0, 0, 0, 1, 1, 0, 0, 0, 0, 0, 0, 0, 0, 0, 0, 0, 0, 0, 0, 0, 0, 0, 0, 0, 0, 0, 0, 0, 0, 0, 0, 0, 0, 0, 0, 0, 0, 0, 0, 0, 0, 0, 0, 0, 0, 0, 0, 0, 0, 0, 0, 0, 0, 0, 0, 1, 0, 0, 0, 1, 0, 0, 0, 0, 1, 0, 0, 0, 0, 0, 0, 0, 0, 0, 0, 0, 0, 0, 0, 0, 0, 0, 0, 1, 1, 1, 1, 0, 0, 0, 0, 0, 0, 0, 0, 0, 0, 0, 0, 1, 1, 1, 1, 1, 1, 1, 1, 1, 1, 1, 1, 1, 1, 1, 1, 1, 1, 1, 1, 1, 1, 1, 1, 0, 0, 0, 0, 0, 0, 0, 0, 0, 0, 0, 0, 0, 0, 0, 0, 1, 1, 1, 1, 1, 1, 1, 1, 1, 1, 1, 1, 1, 1, 0, 0, 1, 1, 1, 1, 0, 0, 0, 0, 0, 0, 1, 1, 1, 1, 1, 1, 0, 0, 1, 1, 1, 1, 0, 0, 0, 0, 0, 0, 0, 0, 0, 0, 0, 0, 0, 0, 0, 0, 0, 0, 0, 0, 0, 0, 0, 0, 0, 0, 0, 0, 0, 0, 0, 0, 0, 0, 0, 0, 0, 0, 0, 0, 0, 0, 0, 0, 0, 0, 0, 0, 0, 0, 0, 0, 0, 0, 0, 0, 0, 0, 0, 0, 0, 0, 0, 0, 0, 0, 0, 0, 0, 0, 0, 0, 0, 0, 1, 1, 1, 1, 1, 1, 1, 1, 0, 0, 0, 0, 0, 0, 0, 0, 0, 0, 0, 0, 0, 0, 0, 0, 0, 0, 0, 0, 0, 0, 0, 0, 0, 0, 1, 1, 1, 1, 0, 0, 0, 0, 0, 0, 0, 0, 0, 0, 0, 1, 1, 0, 0, 0, 1, 0, 0, 0, 1, 0, 0, 0, 0, 0, 0, 0, 0, 0, 0, 0, 0, 0, 0, 0, 0, 0, 0, 0, 0, 0, 0, 0, 0, 0, 0, 0, 0, 0, 0, 1, 1, 1, 1, 1, 1, 1, 1, 1, 1, 1, 1, 1, 1, 0, 0, 0, 0, 0, 0, 0, 0, 0, 0, 0, 0, 0, 0, 1, 1, 1, 0, 0, 1, 1, 1, 1, 1, 0, 0, 0, 0, 0, 0, 0, 0, 0, 0, 0, 0, 0, 0, 0, 0, 0, 0, 0, 0, 0, 0, 0, 0, 0, 0, 0, 0, 0, 0, 0, 0, 1, 0, 0, 0, 0, 0, 0, 0, 0, 0, 0, 0, 0, 0, 1, 1, 1, 0, 0, 0, 0])
me_torus.materials.append(mat_helperbody)
me_torus.materials.append(mat_helperlights)
me_torus.use_remesh_preserve_volume = False
me_torus.use_remesh_preserve_attributes = False
me_torus.use_mirror_vertex_groups = False
me_torus.update()

# ---- objects
ob_torus = bpy.data.objects.new('Torus', me_torus)

# ---- transforms, parenting, visibility, modifiers, constraints
ob_torus.location = (0.0, 0.0, 0.0)
ob_torus.lineart.crease_threshold = 0.0

# ---- collection membership
col_collection_1.objects.link(ob_torus)

# ---- scene / render settings (as saved in the file)
scene.frame_start = 1; scene.frame_end = 250; scene.frame_set(1)
scene.render.engine = 'BLENDER_EEVEE_NEXT'
scene.render.resolution_percentage = 50
scene.render.dither_intensity = 0.0
scene.cycles.use_denoising = False
scene.cycles.samples = 10
scene.cycles.sampling_pattern = 'TABULATED_SOBOL'
scene.cycles.light_sampling_threshold = 0.0
scene.cycles.use_adaptive_sampling = False
scene.cycles.use_light_tree = False
scene.cycles.blur_glossy = 0.0
scene.cycles.pixel_filter_type = 'GAUSSIAN'
scene.cycles.sample_clamp_indirect = 0.0
scene.view_settings.view_transform = 'Standard'
bpy.context.view_layer.update()

# ---- added for rendering (the .blend has no active camera and no usable light): camera, sun
cam_auto = bpy.data.cameras.new('AutoCamera')
cam_auto.lens = 50.0
cam_auto.sensor_width = 36.0
cam_auto.clip_end = 1000.0
ob_auto_camera = bpy.data.objects.new('AutoCamera', cam_auto)
scene.collection.objects.link(ob_auto_camera)
ob_auto_camera.location = (22.0868, -26.4967, 22.6213)
ob_auto_camera.rotation_euler = (1.09748, -7.21219e-08, 0.694738)
scene.camera = ob_auto_camera
light_auto_sun = bpy.data.lights.new('AutoSun', 'SUN')
light_auto_sun.energy = 3.0
light_auto_sun.angle = 0.0523599
ob_auto_sun = bpy.data.objects.new('AutoSun', light_auto_sun)
scene.collection.objects.link(ob_auto_sun)
ob_auto_sun.rotation_euler = (0.872665, 0.174533, 0.523599)
bpy.context.view_layer.update()
